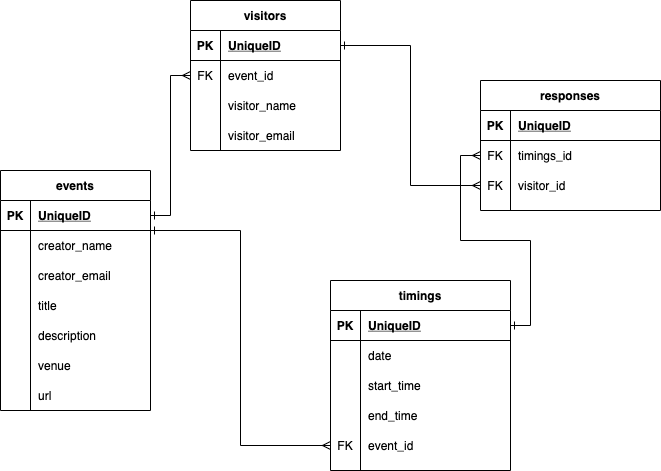

The diagram above was exported from draw.io. Its source (the exported page's mxGraphModel, read from the mxfile embedded in the PNG):
<mxGraphModel dx="946" dy="533" grid="1" gridSize="10" guides="1" tooltips="1" connect="1" arrows="1" fold="1" page="1" pageScale="1" pageWidth="850" pageHeight="1100" math="0" shadow="0">
  <root>
    <mxCell id="0" />
    <mxCell id="1" parent="0" />
    <mxCell id="bE1p__Ml8b7QeVbEJ9Z7-1" value="events" style="shape=table;startSize=30;container=1;collapsible=1;childLayout=tableLayout;fixedRows=1;rowLines=0;fontStyle=1;align=center;resizeLast=1;" parent="1" vertex="1">
      <mxGeometry x="60" y="260" width="150" height="240" as="geometry" />
    </mxCell>
    <mxCell id="bE1p__Ml8b7QeVbEJ9Z7-2" value="" style="shape=partialRectangle;collapsible=0;dropTarget=0;pointerEvents=0;fillColor=none;top=0;left=0;bottom=1;right=0;points=[[0,0.5],[1,0.5]];portConstraint=eastwest;" parent="bE1p__Ml8b7QeVbEJ9Z7-1" vertex="1">
      <mxGeometry y="30" width="150" height="30" as="geometry" />
    </mxCell>
    <mxCell id="bE1p__Ml8b7QeVbEJ9Z7-3" value="PK" style="shape=partialRectangle;connectable=0;fillColor=none;top=0;left=0;bottom=0;right=0;fontStyle=1;overflow=hidden;" parent="bE1p__Ml8b7QeVbEJ9Z7-2" vertex="1">
      <mxGeometry width="30" height="30" as="geometry">
        <mxRectangle width="30" height="30" as="alternateBounds" />
      </mxGeometry>
    </mxCell>
    <mxCell id="bE1p__Ml8b7QeVbEJ9Z7-4" value="UniqueID" style="shape=partialRectangle;connectable=0;fillColor=none;top=0;left=0;bottom=0;right=0;align=left;spacingLeft=6;fontStyle=5;overflow=hidden;" parent="bE1p__Ml8b7QeVbEJ9Z7-2" vertex="1">
      <mxGeometry x="30" width="120" height="30" as="geometry">
        <mxRectangle width="120" height="30" as="alternateBounds" />
      </mxGeometry>
    </mxCell>
    <mxCell id="bE1p__Ml8b7QeVbEJ9Z7-5" value="" style="shape=partialRectangle;collapsible=0;dropTarget=0;pointerEvents=0;fillColor=none;top=0;left=0;bottom=0;right=0;points=[[0,0.5],[1,0.5]];portConstraint=eastwest;" parent="bE1p__Ml8b7QeVbEJ9Z7-1" vertex="1">
      <mxGeometry y="60" width="150" height="30" as="geometry" />
    </mxCell>
    <mxCell id="bE1p__Ml8b7QeVbEJ9Z7-6" value="" style="shape=partialRectangle;connectable=0;fillColor=none;top=0;left=0;bottom=0;right=0;editable=1;overflow=hidden;" parent="bE1p__Ml8b7QeVbEJ9Z7-5" vertex="1">
      <mxGeometry width="30" height="30" as="geometry">
        <mxRectangle width="30" height="30" as="alternateBounds" />
      </mxGeometry>
    </mxCell>
    <mxCell id="bE1p__Ml8b7QeVbEJ9Z7-7" value="creator_name" style="shape=partialRectangle;connectable=0;fillColor=none;top=0;left=0;bottom=0;right=0;align=left;spacingLeft=6;overflow=hidden;" parent="bE1p__Ml8b7QeVbEJ9Z7-5" vertex="1">
      <mxGeometry x="30" width="120" height="30" as="geometry">
        <mxRectangle width="120" height="30" as="alternateBounds" />
      </mxGeometry>
    </mxCell>
    <mxCell id="bE1p__Ml8b7QeVbEJ9Z7-8" value="" style="shape=partialRectangle;collapsible=0;dropTarget=0;pointerEvents=0;fillColor=none;top=0;left=0;bottom=0;right=0;points=[[0,0.5],[1,0.5]];portConstraint=eastwest;" parent="bE1p__Ml8b7QeVbEJ9Z7-1" vertex="1">
      <mxGeometry y="90" width="150" height="30" as="geometry" />
    </mxCell>
    <mxCell id="bE1p__Ml8b7QeVbEJ9Z7-9" value="" style="shape=partialRectangle;connectable=0;fillColor=none;top=0;left=0;bottom=0;right=0;editable=1;overflow=hidden;" parent="bE1p__Ml8b7QeVbEJ9Z7-8" vertex="1">
      <mxGeometry width="30" height="30" as="geometry">
        <mxRectangle width="30" height="30" as="alternateBounds" />
      </mxGeometry>
    </mxCell>
    <mxCell id="bE1p__Ml8b7QeVbEJ9Z7-10" value="creator_email" style="shape=partialRectangle;connectable=0;fillColor=none;top=0;left=0;bottom=0;right=0;align=left;spacingLeft=6;overflow=hidden;" parent="bE1p__Ml8b7QeVbEJ9Z7-8" vertex="1">
      <mxGeometry x="30" width="120" height="30" as="geometry">
        <mxRectangle width="120" height="30" as="alternateBounds" />
      </mxGeometry>
    </mxCell>
    <mxCell id="bE1p__Ml8b7QeVbEJ9Z7-11" value="" style="shape=partialRectangle;collapsible=0;dropTarget=0;pointerEvents=0;fillColor=none;top=0;left=0;bottom=0;right=0;points=[[0,0.5],[1,0.5]];portConstraint=eastwest;" parent="bE1p__Ml8b7QeVbEJ9Z7-1" vertex="1">
      <mxGeometry y="120" width="150" height="30" as="geometry" />
    </mxCell>
    <mxCell id="bE1p__Ml8b7QeVbEJ9Z7-12" value="" style="shape=partialRectangle;connectable=0;fillColor=none;top=0;left=0;bottom=0;right=0;editable=1;overflow=hidden;" parent="bE1p__Ml8b7QeVbEJ9Z7-11" vertex="1">
      <mxGeometry width="30" height="30" as="geometry">
        <mxRectangle width="30" height="30" as="alternateBounds" />
      </mxGeometry>
    </mxCell>
    <mxCell id="bE1p__Ml8b7QeVbEJ9Z7-13" value="title" style="shape=partialRectangle;connectable=0;fillColor=none;top=0;left=0;bottom=0;right=0;align=left;spacingLeft=6;overflow=hidden;" parent="bE1p__Ml8b7QeVbEJ9Z7-11" vertex="1">
      <mxGeometry x="30" width="120" height="30" as="geometry">
        <mxRectangle width="120" height="30" as="alternateBounds" />
      </mxGeometry>
    </mxCell>
    <mxCell id="bE1p__Ml8b7QeVbEJ9Z7-73" value="" style="shape=partialRectangle;collapsible=0;dropTarget=0;pointerEvents=0;fillColor=none;top=0;left=0;bottom=0;right=0;points=[[0,0.5],[1,0.5]];portConstraint=eastwest;" parent="bE1p__Ml8b7QeVbEJ9Z7-1" vertex="1">
      <mxGeometry y="150" width="150" height="30" as="geometry" />
    </mxCell>
    <mxCell id="bE1p__Ml8b7QeVbEJ9Z7-74" value="" style="shape=partialRectangle;connectable=0;fillColor=none;top=0;left=0;bottom=0;right=0;editable=1;overflow=hidden;" parent="bE1p__Ml8b7QeVbEJ9Z7-73" vertex="1">
      <mxGeometry width="30" height="30" as="geometry">
        <mxRectangle width="30" height="30" as="alternateBounds" />
      </mxGeometry>
    </mxCell>
    <mxCell id="bE1p__Ml8b7QeVbEJ9Z7-75" value="description" style="shape=partialRectangle;connectable=0;fillColor=none;top=0;left=0;bottom=0;right=0;align=left;spacingLeft=6;overflow=hidden;" parent="bE1p__Ml8b7QeVbEJ9Z7-73" vertex="1">
      <mxGeometry x="30" width="120" height="30" as="geometry">
        <mxRectangle width="120" height="30" as="alternateBounds" />
      </mxGeometry>
    </mxCell>
    <mxCell id="Ub7bCsy7l5PEY4kPJVGm-2" value="" style="shape=partialRectangle;collapsible=0;dropTarget=0;pointerEvents=0;fillColor=none;top=0;left=0;bottom=0;right=0;points=[[0,0.5],[1,0.5]];portConstraint=eastwest;" vertex="1" parent="bE1p__Ml8b7QeVbEJ9Z7-1">
      <mxGeometry y="180" width="150" height="30" as="geometry" />
    </mxCell>
    <mxCell id="Ub7bCsy7l5PEY4kPJVGm-3" value="" style="shape=partialRectangle;connectable=0;fillColor=none;top=0;left=0;bottom=0;right=0;editable=1;overflow=hidden;" vertex="1" parent="Ub7bCsy7l5PEY4kPJVGm-2">
      <mxGeometry width="30" height="30" as="geometry">
        <mxRectangle width="30" height="30" as="alternateBounds" />
      </mxGeometry>
    </mxCell>
    <mxCell id="Ub7bCsy7l5PEY4kPJVGm-4" value="venue" style="shape=partialRectangle;connectable=0;fillColor=none;top=0;left=0;bottom=0;right=0;align=left;spacingLeft=6;overflow=hidden;" vertex="1" parent="Ub7bCsy7l5PEY4kPJVGm-2">
      <mxGeometry x="30" width="120" height="30" as="geometry">
        <mxRectangle width="120" height="30" as="alternateBounds" />
      </mxGeometry>
    </mxCell>
    <mxCell id="bE1p__Ml8b7QeVbEJ9Z7-29" value="" style="shape=partialRectangle;collapsible=0;dropTarget=0;pointerEvents=0;fillColor=none;top=0;left=0;bottom=0;right=0;points=[[0,0.5],[1,0.5]];portConstraint=eastwest;" parent="bE1p__Ml8b7QeVbEJ9Z7-1" vertex="1">
      <mxGeometry y="210" width="150" height="30" as="geometry" />
    </mxCell>
    <mxCell id="bE1p__Ml8b7QeVbEJ9Z7-30" value="" style="shape=partialRectangle;connectable=0;fillColor=none;top=0;left=0;bottom=0;right=0;editable=1;overflow=hidden;" parent="bE1p__Ml8b7QeVbEJ9Z7-29" vertex="1">
      <mxGeometry width="30" height="30" as="geometry">
        <mxRectangle width="30" height="30" as="alternateBounds" />
      </mxGeometry>
    </mxCell>
    <mxCell id="bE1p__Ml8b7QeVbEJ9Z7-31" value="url" style="shape=partialRectangle;connectable=0;fillColor=none;top=0;left=0;bottom=0;right=0;align=left;spacingLeft=6;overflow=hidden;" parent="bE1p__Ml8b7QeVbEJ9Z7-29" vertex="1">
      <mxGeometry x="30" width="120" height="30" as="geometry">
        <mxRectangle width="120" height="30" as="alternateBounds" />
      </mxGeometry>
    </mxCell>
    <mxCell id="bE1p__Ml8b7QeVbEJ9Z7-14" value="visitors" style="shape=table;startSize=30;container=1;collapsible=1;childLayout=tableLayout;fixedRows=1;rowLines=0;fontStyle=1;align=center;resizeLast=1;" parent="1" vertex="1">
      <mxGeometry x="250" y="90" width="150" height="150" as="geometry" />
    </mxCell>
    <mxCell id="bE1p__Ml8b7QeVbEJ9Z7-15" value="" style="shape=partialRectangle;collapsible=0;dropTarget=0;pointerEvents=0;fillColor=none;top=0;left=0;bottom=1;right=0;points=[[0,0.5],[1,0.5]];portConstraint=eastwest;" parent="bE1p__Ml8b7QeVbEJ9Z7-14" vertex="1">
      <mxGeometry y="30" width="150" height="30" as="geometry" />
    </mxCell>
    <mxCell id="bE1p__Ml8b7QeVbEJ9Z7-16" value="PK" style="shape=partialRectangle;connectable=0;fillColor=none;top=0;left=0;bottom=0;right=0;fontStyle=1;overflow=hidden;" parent="bE1p__Ml8b7QeVbEJ9Z7-15" vertex="1">
      <mxGeometry width="30" height="30" as="geometry">
        <mxRectangle width="30" height="30" as="alternateBounds" />
      </mxGeometry>
    </mxCell>
    <mxCell id="bE1p__Ml8b7QeVbEJ9Z7-17" value="UniqueID" style="shape=partialRectangle;connectable=0;fillColor=none;top=0;left=0;bottom=0;right=0;align=left;spacingLeft=6;fontStyle=5;overflow=hidden;" parent="bE1p__Ml8b7QeVbEJ9Z7-15" vertex="1">
      <mxGeometry x="30" width="120" height="30" as="geometry">
        <mxRectangle width="120" height="30" as="alternateBounds" />
      </mxGeometry>
    </mxCell>
    <mxCell id="bE1p__Ml8b7QeVbEJ9Z7-42" value="" style="shape=partialRectangle;collapsible=0;dropTarget=0;pointerEvents=0;fillColor=none;top=0;left=0;bottom=0;right=0;points=[[0,0.5],[1,0.5]];portConstraint=eastwest;" parent="bE1p__Ml8b7QeVbEJ9Z7-14" vertex="1">
      <mxGeometry y="60" width="150" height="30" as="geometry" />
    </mxCell>
    <mxCell id="bE1p__Ml8b7QeVbEJ9Z7-43" value="FK" style="shape=partialRectangle;connectable=0;fillColor=none;top=0;left=0;bottom=0;right=0;fontStyle=0;overflow=hidden;" parent="bE1p__Ml8b7QeVbEJ9Z7-42" vertex="1">
      <mxGeometry width="30" height="30" as="geometry">
        <mxRectangle width="30" height="30" as="alternateBounds" />
      </mxGeometry>
    </mxCell>
    <mxCell id="bE1p__Ml8b7QeVbEJ9Z7-44" value="event_id" style="shape=partialRectangle;connectable=0;fillColor=none;top=0;left=0;bottom=0;right=0;align=left;spacingLeft=6;fontStyle=0;overflow=hidden;" parent="bE1p__Ml8b7QeVbEJ9Z7-42" vertex="1">
      <mxGeometry x="30" width="120" height="30" as="geometry">
        <mxRectangle width="120" height="30" as="alternateBounds" />
      </mxGeometry>
    </mxCell>
    <mxCell id="bE1p__Ml8b7QeVbEJ9Z7-21" value="" style="shape=partialRectangle;collapsible=0;dropTarget=0;pointerEvents=0;fillColor=none;top=0;left=0;bottom=0;right=0;points=[[0,0.5],[1,0.5]];portConstraint=eastwest;" parent="bE1p__Ml8b7QeVbEJ9Z7-14" vertex="1">
      <mxGeometry y="90" width="150" height="30" as="geometry" />
    </mxCell>
    <mxCell id="bE1p__Ml8b7QeVbEJ9Z7-22" value="" style="shape=partialRectangle;connectable=0;fillColor=none;top=0;left=0;bottom=0;right=0;editable=1;overflow=hidden;" parent="bE1p__Ml8b7QeVbEJ9Z7-21" vertex="1">
      <mxGeometry width="30" height="30" as="geometry">
        <mxRectangle width="30" height="30" as="alternateBounds" />
      </mxGeometry>
    </mxCell>
    <mxCell id="bE1p__Ml8b7QeVbEJ9Z7-23" value="visitor_name" style="shape=partialRectangle;connectable=0;fillColor=none;top=0;left=0;bottom=0;right=0;align=left;spacingLeft=6;overflow=hidden;" parent="bE1p__Ml8b7QeVbEJ9Z7-21" vertex="1">
      <mxGeometry x="30" width="120" height="30" as="geometry">
        <mxRectangle width="120" height="30" as="alternateBounds" />
      </mxGeometry>
    </mxCell>
    <mxCell id="bE1p__Ml8b7QeVbEJ9Z7-24" value="" style="shape=partialRectangle;collapsible=0;dropTarget=0;pointerEvents=0;fillColor=none;top=0;left=0;bottom=0;right=0;points=[[0,0.5],[1,0.5]];portConstraint=eastwest;" parent="bE1p__Ml8b7QeVbEJ9Z7-14" vertex="1">
      <mxGeometry y="120" width="150" height="30" as="geometry" />
    </mxCell>
    <mxCell id="bE1p__Ml8b7QeVbEJ9Z7-25" value="" style="shape=partialRectangle;connectable=0;fillColor=none;top=0;left=0;bottom=0;right=0;editable=1;overflow=hidden;" parent="bE1p__Ml8b7QeVbEJ9Z7-24" vertex="1">
      <mxGeometry width="30" height="30" as="geometry">
        <mxRectangle width="30" height="30" as="alternateBounds" />
      </mxGeometry>
    </mxCell>
    <mxCell id="bE1p__Ml8b7QeVbEJ9Z7-26" value="visitor_email" style="shape=partialRectangle;connectable=0;fillColor=none;top=0;left=0;bottom=0;right=0;align=left;spacingLeft=6;overflow=hidden;" parent="bE1p__Ml8b7QeVbEJ9Z7-24" vertex="1">
      <mxGeometry x="30" width="120" height="30" as="geometry">
        <mxRectangle width="120" height="30" as="alternateBounds" />
      </mxGeometry>
    </mxCell>
    <mxCell id="bE1p__Ml8b7QeVbEJ9Z7-40" style="edgeStyle=orthogonalEdgeStyle;rounded=0;orthogonalLoop=1;jettySize=auto;html=1;exitX=1;exitY=0.5;exitDx=0;exitDy=0;entryX=0;entryY=0.5;entryDx=0;entryDy=0;startArrow=ERone;startFill=0;endArrow=ERmany;endFill=0;" parent="1" source="bE1p__Ml8b7QeVbEJ9Z7-2" target="bE1p__Ml8b7QeVbEJ9Z7-42" edge="1">
      <mxGeometry relative="1" as="geometry" />
    </mxCell>
    <mxCell id="bE1p__Ml8b7QeVbEJ9Z7-59" value="timings" style="shape=table;startSize=30;container=1;collapsible=1;childLayout=tableLayout;fixedRows=1;rowLines=0;fontStyle=1;align=center;resizeLast=1;" parent="1" vertex="1">
      <mxGeometry x="390" y="370" width="180" height="190" as="geometry" />
    </mxCell>
    <mxCell id="bE1p__Ml8b7QeVbEJ9Z7-60" value="" style="shape=partialRectangle;collapsible=0;dropTarget=0;pointerEvents=0;fillColor=none;top=0;left=0;bottom=1;right=0;points=[[0,0.5],[1,0.5]];portConstraint=eastwest;" parent="bE1p__Ml8b7QeVbEJ9Z7-59" vertex="1">
      <mxGeometry y="30" width="180" height="30" as="geometry" />
    </mxCell>
    <mxCell id="bE1p__Ml8b7QeVbEJ9Z7-61" value="PK" style="shape=partialRectangle;connectable=0;fillColor=none;top=0;left=0;bottom=0;right=0;fontStyle=1;overflow=hidden;" parent="bE1p__Ml8b7QeVbEJ9Z7-60" vertex="1">
      <mxGeometry width="30" height="30" as="geometry">
        <mxRectangle width="30" height="30" as="alternateBounds" />
      </mxGeometry>
    </mxCell>
    <mxCell id="bE1p__Ml8b7QeVbEJ9Z7-62" value="UniqueID" style="shape=partialRectangle;connectable=0;fillColor=none;top=0;left=0;bottom=0;right=0;align=left;spacingLeft=6;fontStyle=5;overflow=hidden;" parent="bE1p__Ml8b7QeVbEJ9Z7-60" vertex="1">
      <mxGeometry x="30" width="150" height="30" as="geometry">
        <mxRectangle width="150" height="30" as="alternateBounds" />
      </mxGeometry>
    </mxCell>
    <mxCell id="bE1p__Ml8b7QeVbEJ9Z7-63" value="" style="shape=partialRectangle;collapsible=0;dropTarget=0;pointerEvents=0;fillColor=none;top=0;left=0;bottom=0;right=0;points=[[0,0.5],[1,0.5]];portConstraint=eastwest;" parent="bE1p__Ml8b7QeVbEJ9Z7-59" vertex="1">
      <mxGeometry y="60" width="180" height="30" as="geometry" />
    </mxCell>
    <mxCell id="bE1p__Ml8b7QeVbEJ9Z7-64" value="" style="shape=partialRectangle;connectable=0;fillColor=none;top=0;left=0;bottom=0;right=0;editable=1;overflow=hidden;" parent="bE1p__Ml8b7QeVbEJ9Z7-63" vertex="1">
      <mxGeometry width="30" height="30" as="geometry">
        <mxRectangle width="30" height="30" as="alternateBounds" />
      </mxGeometry>
    </mxCell>
    <mxCell id="bE1p__Ml8b7QeVbEJ9Z7-65" value="date" style="shape=partialRectangle;connectable=0;fillColor=none;top=0;left=0;bottom=0;right=0;align=left;spacingLeft=6;overflow=hidden;" parent="bE1p__Ml8b7QeVbEJ9Z7-63" vertex="1">
      <mxGeometry x="30" width="150" height="30" as="geometry">
        <mxRectangle width="150" height="30" as="alternateBounds" />
      </mxGeometry>
    </mxCell>
    <mxCell id="bE1p__Ml8b7QeVbEJ9Z7-66" value="" style="shape=partialRectangle;collapsible=0;dropTarget=0;pointerEvents=0;fillColor=none;top=0;left=0;bottom=0;right=0;points=[[0,0.5],[1,0.5]];portConstraint=eastwest;" parent="bE1p__Ml8b7QeVbEJ9Z7-59" vertex="1">
      <mxGeometry y="90" width="180" height="30" as="geometry" />
    </mxCell>
    <mxCell id="bE1p__Ml8b7QeVbEJ9Z7-67" value="" style="shape=partialRectangle;connectable=0;fillColor=none;top=0;left=0;bottom=0;right=0;editable=1;overflow=hidden;" parent="bE1p__Ml8b7QeVbEJ9Z7-66" vertex="1">
      <mxGeometry width="30" height="30" as="geometry">
        <mxRectangle width="30" height="30" as="alternateBounds" />
      </mxGeometry>
    </mxCell>
    <mxCell id="bE1p__Ml8b7QeVbEJ9Z7-68" value="start_time" style="shape=partialRectangle;connectable=0;fillColor=none;top=0;left=0;bottom=0;right=0;align=left;spacingLeft=6;overflow=hidden;" parent="bE1p__Ml8b7QeVbEJ9Z7-66" vertex="1">
      <mxGeometry x="30" width="150" height="30" as="geometry">
        <mxRectangle width="150" height="30" as="alternateBounds" />
      </mxGeometry>
    </mxCell>
    <mxCell id="bE1p__Ml8b7QeVbEJ9Z7-69" value="" style="shape=partialRectangle;collapsible=0;dropTarget=0;pointerEvents=0;fillColor=none;top=0;left=0;bottom=0;right=0;points=[[0,0.5],[1,0.5]];portConstraint=eastwest;" parent="bE1p__Ml8b7QeVbEJ9Z7-59" vertex="1">
      <mxGeometry y="120" width="180" height="30" as="geometry" />
    </mxCell>
    <mxCell id="bE1p__Ml8b7QeVbEJ9Z7-70" value="" style="shape=partialRectangle;connectable=0;fillColor=none;top=0;left=0;bottom=0;right=0;editable=1;overflow=hidden;" parent="bE1p__Ml8b7QeVbEJ9Z7-69" vertex="1">
      <mxGeometry width="30" height="30" as="geometry">
        <mxRectangle width="30" height="30" as="alternateBounds" />
      </mxGeometry>
    </mxCell>
    <mxCell id="bE1p__Ml8b7QeVbEJ9Z7-71" value="end_time" style="shape=partialRectangle;connectable=0;fillColor=none;top=0;left=0;bottom=0;right=0;align=left;spacingLeft=6;overflow=hidden;" parent="bE1p__Ml8b7QeVbEJ9Z7-69" vertex="1">
      <mxGeometry x="30" width="150" height="30" as="geometry">
        <mxRectangle width="150" height="30" as="alternateBounds" />
      </mxGeometry>
    </mxCell>
    <mxCell id="bE1p__Ml8b7QeVbEJ9Z7-94" value="" style="shape=partialRectangle;collapsible=0;dropTarget=0;pointerEvents=0;fillColor=none;top=0;left=0;bottom=0;right=0;points=[[0,0.5],[1,0.5]];portConstraint=eastwest;" parent="bE1p__Ml8b7QeVbEJ9Z7-59" vertex="1">
      <mxGeometry y="150" width="180" height="30" as="geometry" />
    </mxCell>
    <mxCell id="bE1p__Ml8b7QeVbEJ9Z7-95" value="FK" style="shape=partialRectangle;connectable=0;fillColor=none;top=0;left=0;bottom=0;right=0;editable=1;overflow=hidden;" parent="bE1p__Ml8b7QeVbEJ9Z7-94" vertex="1">
      <mxGeometry width="30" height="30" as="geometry">
        <mxRectangle width="30" height="30" as="alternateBounds" />
      </mxGeometry>
    </mxCell>
    <mxCell id="bE1p__Ml8b7QeVbEJ9Z7-96" value="event_id" style="shape=partialRectangle;connectable=0;fillColor=none;top=0;left=0;bottom=0;right=0;align=left;spacingLeft=6;overflow=hidden;" parent="bE1p__Ml8b7QeVbEJ9Z7-94" vertex="1">
      <mxGeometry x="30" width="150" height="30" as="geometry">
        <mxRectangle width="150" height="30" as="alternateBounds" />
      </mxGeometry>
    </mxCell>
    <mxCell id="bE1p__Ml8b7QeVbEJ9Z7-101" value="responses" style="shape=table;startSize=30;container=1;collapsible=1;childLayout=tableLayout;fixedRows=1;rowLines=0;fontStyle=1;align=center;resizeLast=1;" parent="1" vertex="1">
      <mxGeometry x="540" y="170" width="180" height="130" as="geometry" />
    </mxCell>
    <mxCell id="bE1p__Ml8b7QeVbEJ9Z7-102" value="" style="shape=partialRectangle;collapsible=0;dropTarget=0;pointerEvents=0;fillColor=none;top=0;left=0;bottom=1;right=0;points=[[0,0.5],[1,0.5]];portConstraint=eastwest;" parent="bE1p__Ml8b7QeVbEJ9Z7-101" vertex="1">
      <mxGeometry y="30" width="180" height="30" as="geometry" />
    </mxCell>
    <mxCell id="bE1p__Ml8b7QeVbEJ9Z7-103" value="PK" style="shape=partialRectangle;connectable=0;fillColor=none;top=0;left=0;bottom=0;right=0;fontStyle=1;overflow=hidden;" parent="bE1p__Ml8b7QeVbEJ9Z7-102" vertex="1">
      <mxGeometry width="30" height="30" as="geometry">
        <mxRectangle width="30" height="30" as="alternateBounds" />
      </mxGeometry>
    </mxCell>
    <mxCell id="bE1p__Ml8b7QeVbEJ9Z7-104" value="UniqueID" style="shape=partialRectangle;connectable=0;fillColor=none;top=0;left=0;bottom=0;right=0;align=left;spacingLeft=6;fontStyle=5;overflow=hidden;" parent="bE1p__Ml8b7QeVbEJ9Z7-102" vertex="1">
      <mxGeometry x="30" width="150" height="30" as="geometry">
        <mxRectangle width="150" height="30" as="alternateBounds" />
      </mxGeometry>
    </mxCell>
    <mxCell id="bE1p__Ml8b7QeVbEJ9Z7-105" value="" style="shape=partialRectangle;collapsible=0;dropTarget=0;pointerEvents=0;fillColor=none;top=0;left=0;bottom=0;right=0;points=[[0,0.5],[1,0.5]];portConstraint=eastwest;" parent="bE1p__Ml8b7QeVbEJ9Z7-101" vertex="1">
      <mxGeometry y="60" width="180" height="30" as="geometry" />
    </mxCell>
    <mxCell id="bE1p__Ml8b7QeVbEJ9Z7-106" value="FK" style="shape=partialRectangle;connectable=0;fillColor=none;top=0;left=0;bottom=0;right=0;editable=1;overflow=hidden;" parent="bE1p__Ml8b7QeVbEJ9Z7-105" vertex="1">
      <mxGeometry width="30" height="30" as="geometry">
        <mxRectangle width="30" height="30" as="alternateBounds" />
      </mxGeometry>
    </mxCell>
    <mxCell id="bE1p__Ml8b7QeVbEJ9Z7-107" value="timings_id" style="shape=partialRectangle;connectable=0;fillColor=none;top=0;left=0;bottom=0;right=0;align=left;spacingLeft=6;overflow=hidden;" parent="bE1p__Ml8b7QeVbEJ9Z7-105" vertex="1">
      <mxGeometry x="30" width="150" height="30" as="geometry">
        <mxRectangle width="150" height="30" as="alternateBounds" />
      </mxGeometry>
    </mxCell>
    <mxCell id="bE1p__Ml8b7QeVbEJ9Z7-108" value="" style="shape=partialRectangle;collapsible=0;dropTarget=0;pointerEvents=0;fillColor=none;top=0;left=0;bottom=0;right=0;points=[[0,0.5],[1,0.5]];portConstraint=eastwest;" parent="bE1p__Ml8b7QeVbEJ9Z7-101" vertex="1">
      <mxGeometry y="90" width="180" height="30" as="geometry" />
    </mxCell>
    <mxCell id="bE1p__Ml8b7QeVbEJ9Z7-109" value="FK" style="shape=partialRectangle;connectable=0;fillColor=none;top=0;left=0;bottom=0;right=0;editable=1;overflow=hidden;" parent="bE1p__Ml8b7QeVbEJ9Z7-108" vertex="1">
      <mxGeometry width="30" height="30" as="geometry">
        <mxRectangle width="30" height="30" as="alternateBounds" />
      </mxGeometry>
    </mxCell>
    <mxCell id="bE1p__Ml8b7QeVbEJ9Z7-110" value="visitor_id" style="shape=partialRectangle;connectable=0;fillColor=none;top=0;left=0;bottom=0;right=0;align=left;spacingLeft=6;overflow=hidden;" parent="bE1p__Ml8b7QeVbEJ9Z7-108" vertex="1">
      <mxGeometry x="30" width="150" height="30" as="geometry">
        <mxRectangle width="150" height="30" as="alternateBounds" />
      </mxGeometry>
    </mxCell>
    <mxCell id="bE1p__Ml8b7QeVbEJ9Z7-120" style="edgeStyle=orthogonalEdgeStyle;rounded=0;orthogonalLoop=1;jettySize=auto;html=1;entryX=1;entryY=0.25;entryDx=0;entryDy=0;startArrow=ERmany;startFill=0;endArrow=ERone;endFill=0;" parent="1" source="bE1p__Ml8b7QeVbEJ9Z7-94" target="bE1p__Ml8b7QeVbEJ9Z7-1" edge="1">
      <mxGeometry relative="1" as="geometry" />
    </mxCell>
    <mxCell id="bE1p__Ml8b7QeVbEJ9Z7-121" style="edgeStyle=orthogonalEdgeStyle;rounded=0;orthogonalLoop=1;jettySize=auto;html=1;entryX=0;entryY=0.5;entryDx=0;entryDy=0;startArrow=ERone;startFill=0;endArrow=ERmany;endFill=0;" parent="1" source="bE1p__Ml8b7QeVbEJ9Z7-60" target="bE1p__Ml8b7QeVbEJ9Z7-105" edge="1">
      <mxGeometry relative="1" as="geometry" />
    </mxCell>
    <mxCell id="bE1p__Ml8b7QeVbEJ9Z7-122" value="" style="edgeStyle=orthogonalEdgeStyle;rounded=0;orthogonalLoop=1;jettySize=auto;html=1;startArrow=ERmany;startFill=0;endArrow=ERone;endFill=0;entryX=1;entryY=0.5;entryDx=0;entryDy=0;" parent="1" source="bE1p__Ml8b7QeVbEJ9Z7-108" target="bE1p__Ml8b7QeVbEJ9Z7-15" edge="1">
      <mxGeometry relative="1" as="geometry">
        <mxPoint x="390" y="380" as="targetPoint" />
      </mxGeometry>
    </mxCell>
  </root>
</mxGraphModel>